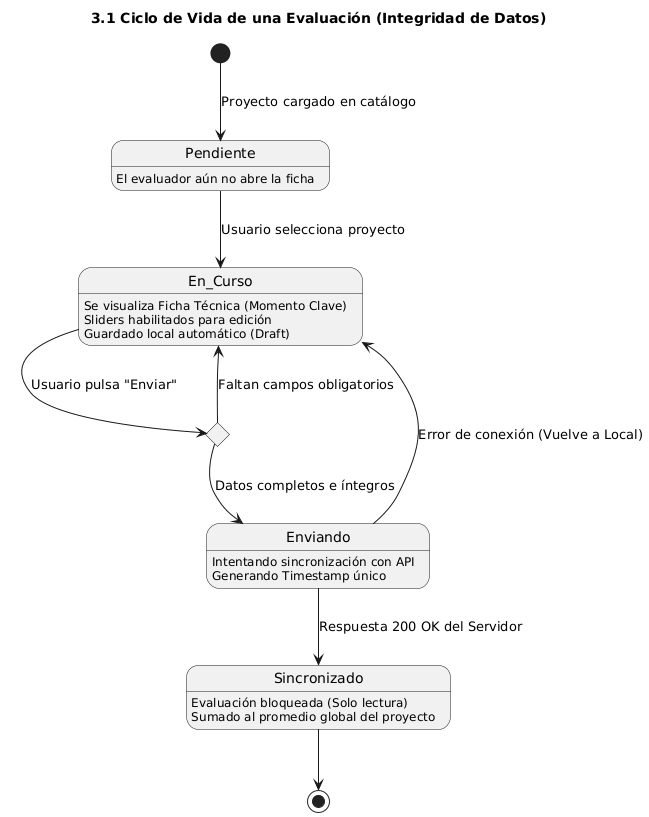

The diagram above was rendered by PlantUML. Its source (embedded in the PNG):
@startuml
title 3.1 Ciclo de Vida de una Evaluación (Integridad de Datos)

[*] --> Pendiente : Proyecto cargado en catálogo

state Pendiente {
  Pendiente : El evaluador aún no abre la ficha
}

Pendiente --> En_Curso : Usuario selecciona proyecto
state En_Curso {
  En_Curso : Se visualiza Ficha Técnica (Momento Clave)
  En_Curso : Sliders habilitados para edición
  En_Curso : Guardado local automático (Draft)
}

En_Curso --> Validando : Usuario pulsa "Enviar"
state Validando <<choice>>
Validando --> Enviando : Datos completos e íntegros
Validando --> En_Curso : Faltan campos obligatorios

state Enviando {
  Enviando : Intentando sincronización con API
  Enviando : Generando Timestamp único
}

Enviando --> Sincronizado : Respuesta 200 OK del Servidor
state Sincronizado {
  Sincronizado : Evaluación bloqueada (Solo lectura)
  Sincronizado : Sumado al promedio global del proyecto
}

Enviando --> En_Curso : Error de conexión (Vuelve a Local)

Sincronizado --> [*]
@enduml